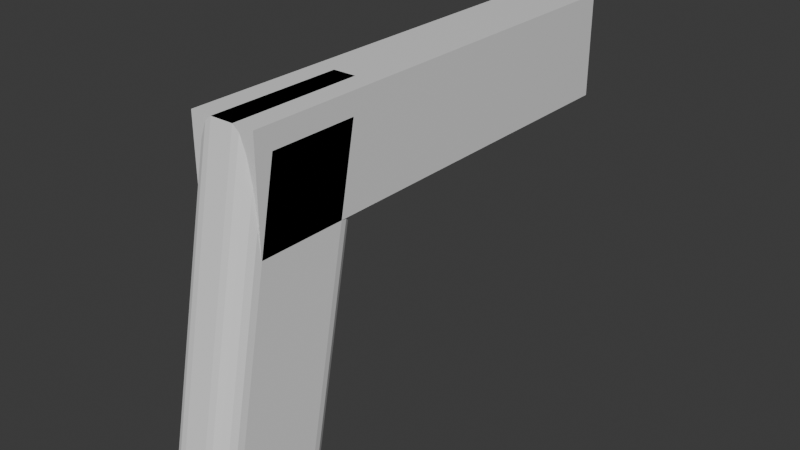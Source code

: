# Source: Gun2.blend  (saved by Blender 4.0.36; exported with 4.5.12 LTS)
import bpy
from mathutils import Matrix  # noqa: F401  (used for matrix-valued properties, if any)

bpy.ops.wm.read_factory_settings(use_empty=True)
scene = bpy.context.scene
scene.name = 'Scene'

# ---- collections
col_collection = bpy.data.collections.new('Collection'); scene.collection.children.link(col_collection)

# ---- materials (node trees are filled in below, after node groups)
mat_material = bpy.data.materials.new('Material')
mat_material.alpha_threshold = 0.0
mat_material.use_transparent_shadow = False
mat_material.roughness = 0.5
mat_material.line_color = (0.0, 0.0, 0.0, 1.0)

# ---- material node trees
mat_material.use_nodes = True; mat_material.node_tree.nodes.clear()
_N = mat_material.node_tree.nodes; _L = mat_material.node_tree.links
n0 = _N.new('ShaderNodeOutputMaterial'); n0.name = 'Material Output'; n0.location = (300, 300)
n1 = _N.new('ShaderNodeBsdfPrincipled'); n1.name = 'Principled BSDF'; n1.location = (10, 300)
n1.inputs[3].default_value = 1.45
_L.new(n1.outputs[0], n0.inputs[0])
n0.is_active_output = True

# ---- world
world_world = bpy.data.worlds.new('World'); scene.world = world_world
world_world.use_nodes = True; world_world.node_tree.nodes.clear()
_N = world_world.node_tree.nodes; _L = world_world.node_tree.links
n0 = _N.new('ShaderNodeOutputWorld'); n0.name = 'World Output'; n0.location = (300, 300)
n1 = _N.new('ShaderNodeBackground'); n1.name = 'Background'; n1.location = (10, 300)
n1.inputs[0].default_value = (0.05088, 0.05088, 0.05088, 1.0)
_L.new(n1.outputs[0], n0.inputs[0])
n0.is_active_output = True
world_world.color = (0.05088, 0.05088, 0.05088)
world_world.use_sun_shadow = False
world_world.sun_shadow_jitter_overblur = 0.0

# ---- meshes
me_cube = bpy.data.meshes.new('Cube')
me_cube.from_pydata([(0.0, 6.0, 1.0), (0.0, 6.0, -0.6), (0.0, -1.0, 1.0), (0.0, -1.0, -0.6), (-1.0, 6.0, 1.0), (-1.0, 6.0, -0.6), (-1.0, -1.0, 1.0), (-1.0, -1.0, -0.6)], [], [(0, 4, 6, 2), (3, 2, 6, 7), (7, 6, 4, 5), (5, 1, 3, 7), (1, 0, 2, 3), (5, 4, 0, 1)])
_uv = me_cube.uv_layers.new(name='UVMap')
_uv.uv.foreach_set('vector', [0.625, 0.5, 0.875, 0.5, 0.875, 0.75, 0.625, 0.75, 0.375, 0.75, 0.625, 0.75, 0.625, 1.0, 0.375, 1.0, 0.375, 0.0, 0.625, 0.0, 0.625, 0.25, 0.375, 0.25, 0.125, 0.5, 0.375, 0.5, 0.375, 0.75, 0.125, 0.75, 0.375, 0.5, 0.625, 0.5, 0.625, 0.75, 0.375, 0.75, 0.375, 0.25, 0.625, 0.25, 0.625, 0.5, 0.375, 0.5])
me_cube.materials.append(mat_material)
me_cube.use_mirror_vertex_groups = False
me_cube.update()
me_cylinder = bpy.data.meshes.new('Cylinder')
me_cylinder.from_pydata([(-1.693e-16, 0.7625, -5.311), (0.0, 1.0, 1.0), (0.1951, 0.7433, -5.311), (0.1951, 0.9808, 1.0), (0.3827, 0.6864, -5.311), (0.3827, 0.9239, 1.0), (0.5556, 0.594, -5.311), (0.5556, 0.8315, 1.0), (0.7071, 0.4696, -5.311), (0.7071, 0.7071, 1.0), (0.8315, 0.3181, -5.311), (0.8315, 0.5556, 1.0), (0.9239, 0.1452, -5.311), (0.9239, 0.3827, 1.0), (0.9808, -0.04239, -5.311), (0.9808, 0.1951, 1.0), (1.0, -0.2375, -5.311), (1.0, 0.0, 1.0), (0.9808, -0.4326, -5.311), (0.9808, -0.1951, 1.0), (0.9239, -0.6202, -5.311), (0.9239, -0.3827, 1.0), (0.8315, -0.7931, -5.311), (0.8315, -0.5556, 1.0), (0.7071, -0.9446, -5.311), (0.7071, -0.7071, 1.0), (0.5556, -1.069, -5.311), (0.5556, -0.8315, 1.0), (0.3827, -1.161, -5.311), (0.3827, -0.9239, 1.0), (0.1951, -1.218, -5.311), (0.1951, -0.9808, 1.0), (-1.693e-16, -1.237, -5.311), (0.0, -1.0, 1.0), (-0.1951, -1.218, -5.311), (-0.1951, -0.9808, 1.0), (-0.3827, -1.161, -5.311), (-0.3827, -0.9239, 1.0), (-0.5556, -1.069, -5.311), (-0.5556, -0.8315, 1.0), (-0.7071, -0.9446, -5.311), (-0.7071, -0.7071, 1.0), (-0.8315, -0.7931, -5.311), (-0.8315, -0.5556, 1.0), (-0.9239, -0.6202, -5.311), (-0.9239, -0.3827, 1.0), (-0.9808, -0.4326, -5.311), (-0.9808, -0.1951, 1.0), (-1.0, -0.2375, -5.311), (-1.0, 0.0, 1.0), (-0.9808, -0.04239, -5.311), (-0.9808, 0.1951, 1.0), (-0.9239, 0.1452, -5.311), (-0.9239, 0.3827, 1.0), (-0.8315, 0.3181, -5.311), (-0.8315, 0.5556, 1.0), (-0.7071, 0.4696, -5.311), (-0.7071, 0.7071, 1.0), (-0.5556, 0.594, -5.311), (-0.5556, 0.8315, 1.0), (-0.3827, 0.6864, -5.311), (-0.3827, 0.9239, 1.0), (-0.1951, 0.7433, -5.311), (-0.1951, 0.9808, 1.0)], [], [(0, 1, 3, 2), (2, 3, 5, 4), (4, 5, 7, 6), (6, 7, 9, 8), (8, 9, 11, 10), (10, 11, 13, 12), (12, 13, 15, 14), (14, 15, 17, 16), (16, 17, 19, 18), (18, 19, 21, 20), (20, 21, 23, 22), (22, 23, 25, 24), (24, 25, 27, 26), (26, 27, 29, 28), (28, 29, 31, 30), (30, 31, 33, 32), (32, 33, 35, 34), (34, 35, 37, 36), (36, 37, 39, 38), (38, 39, 41, 40), (40, 41, 43, 42), (42, 43, 45, 44), (44, 45, 47, 46), (46, 47, 49, 48), (48, 49, 51, 50), (50, 51, 53, 52), (52, 53, 55, 54), (54, 55, 57, 56), (56, 57, 59, 58), (58, 59, 61, 60), (3, 1, 63, 61, 59, 57, 55, 53, 51, 49, 47, 45, 43, 41, 39, 37, 35, 33, 31, 29, 27, 25, 23, 21, 19, 17, 15, 13, 11, 9, 7, 5), (60, 61, 63, 62), (62, 63, 1, 0), (0, 2, 4, 6, 8, 10, 12, 14, 16, 18, 20, 22, 24, 26, 28, 30, 32, 34, 36, 38, 40, 42, 44, 46, 48, 50, 52, 54, 56, 58, 60, 62)])
_uv = me_cylinder.uv_layers.new(name='UVMap')
_uv.uv.foreach_set('vector', [1.0, 0.5, 1.0, 1.0, 0.9688, 1.0, 0.9688, 0.5, 0.9688, 0.5, 0.9688, 1.0, 0.9375, 1.0, 0.9375, 0.5, 0.9375, 0.5, 0.9375, 1.0, 0.9062, 1.0, 0.9062, 0.5, 0.9062, 0.5, 0.9062, 1.0, 0.875, 1.0, 0.875, 0.5, 0.875, 0.5, 0.875, 1.0, 0.8438, 1.0, 0.8438, 0.5, 0.8438, 0.5, 0.8438, 1.0, 0.8125, 1.0, 0.8125, 0.5, 0.8125, 0.5, 0.8125, 1.0, 0.7812, 1.0, 0.7812, 0.5, 0.7812, 0.5, 0.7812, 1.0, 0.75, 1.0, 0.75, 0.5, 0.75, 0.5, 0.75, 1.0, 0.7188, 1.0, 0.7188, 0.5, 0.7188, 0.5, 0.7188, 1.0, 0.6875, 1.0, 0.6875, 0.5, 0.6875, 0.5, 0.6875, 1.0, 0.6562, 1.0, 0.6562, 0.5, 0.6562, 0.5, 0.6562, 1.0, 0.625, 1.0, 0.625, 0.5, 0.625, 0.5, 0.625, 1.0, 0.5938, 1.0, 0.5938, 0.5, 0.5938, 0.5, 0.5938, 1.0, 0.5625, 1.0, 0.5625, 0.5, 0.5625, 0.5, 0.5625, 1.0, 0.5312, 1.0, 0.5312, 0.5, 0.5312, 0.5, 0.5312, 1.0, 0.5, 1.0, 0.5, 0.5, 0.5, 0.5, 0.5, 1.0, 0.4688, 1.0, 0.4688, 0.5, 0.4688, 0.5, 0.4688, 1.0, 0.4375, 1.0, 0.4375, 0.5, 0.4375, 0.5, 0.4375, 1.0, 0.4062, 1.0, 0.4062, 0.5, 0.4062, 0.5, 0.4062, 1.0, 0.375, 1.0, 0.375, 0.5, 0.375, 0.5, 0.375, 1.0, 0.3438, 1.0, 0.3438, 0.5, 0.3438, 0.5, 0.3438, 1.0, 0.3125, 1.0, 0.3125, 0.5, 0.3125, 0.5, 0.3125, 1.0, 0.2812, 1.0, 0.2812, 0.5, 0.2812, 0.5, 0.2812, 1.0, 0.25, 1.0, 0.25, 0.5, 0.25, 0.5, 0.25, 1.0, 0.2188, 1.0, 0.2188, 0.5, 0.2188, 0.5, 0.2188, 1.0, 0.1875, 1.0, 0.1875, 0.5, 0.1875, 0.5, 0.1875, 1.0, 0.1562, 1.0, 0.1562, 0.5, 0.1562, 0.5, 0.1562, 1.0, 0.125, 1.0, 0.125, 0.5, 0.125, 0.5, 0.125, 1.0, 0.09375, 1.0, 0.09375, 0.5, 0.09375, 0.5, 0.09375, 1.0, 0.0625, 1.0, 0.0625, 0.5, 0.2968, 0.4854, 0.25, 0.49, 0.2032, 0.4854, 0.1582, 0.4717, 0.1167, 0.4496, 0.08029, 0.4197, 0.05045, 0.3833, 0.02827, 0.3418, 0.01461, 0.2968, 0.01, 0.25, 0.01461, 0.2032, 0.02827, 0.1582, 0.05045, 0.1167, 0.08029, 0.08029, 0.1167, 0.05045, 0.1582, 0.02827, 0.2032, 0.01461, 0.25, 0.01, 0.2968, 0.01461, 0.3418, 0.02827, 0.3833, 0.05045, 0.4197, 0.08029, 0.4496, 0.1167, 0.4717, 0.1582, 0.4854, 0.2032, 0.49, 0.25, 0.4854, 0.2968, 0.4717, 0.3418, 0.4496, 0.3833, 0.4197, 0.4197, 0.3833, 0.4496, 0.3418, 0.4717, 0.0625, 0.5, 0.0625, 1.0, 0.03125, 1.0, 0.03125, 0.5, 0.03125, 0.5, 0.03125, 1.0, 0.0, 1.0, 0.0, 0.5, 0.75, 0.49, 0.7968, 0.4854, 0.8418, 0.4717, 0.8833, 0.4496, 0.9197, 0.4197, 0.9496, 0.3833, 0.9717, 0.3418, 0.9854, 0.2968, 0.99, 0.25, 0.9854, 0.2032, 0.9717, 0.1582, 0.9496, 0.1167, 0.9197, 0.08029, 0.8833, 0.05045, 0.8418, 0.02827, 0.7968, 0.01461, 0.75, 0.01, 0.7032, 0.01461, 0.6582, 0.02827, 0.6167, 0.05045, 0.5803, 0.08029, 0.5504, 0.1167, 0.5283, 0.1582, 0.5146, 0.2032, 0.51, 0.25, 0.5146, 0.2968, 0.5283, 0.3418, 0.5504, 0.3833, 0.5803, 0.4197, 0.6167, 0.4496, 0.6582, 0.4717, 0.7032, 0.4854])
me_cylinder.update()
me_cube_001 = bpy.data.meshes.new('Cube.001')
me_cube_001.from_pydata([(-0.6731, -1.936, -3.679), (-1.0, -1.669, -4.0), (-0.7741, -1.94, -3.779), (-0.8653, -1.91, -3.868), (-0.9376, -1.851, -3.939), (-0.984, -1.768, -3.984), (-0.6731, -1.0, 1.0), (-1.0, -0.7342, 0.6731), (-0.7741, -0.987, 0.984), (-0.8653, -0.9492, 0.9376), (-0.9376, -0.8904, 0.8653), (-0.984, -0.8163, 0.7741), (-1.0, -0.3333, -4.0), (-0.6731, 0.0, -4.0), (-0.984, -0.2303, -4.0), (-0.9376, -0.1374, -4.0), (-0.8653, -0.06366, -4.0), (-0.7741, -0.01631, -4.0), (-0.6731, 1.0, 1.0), (-1.0, 0.6013, 0.6731), (-0.7741, 0.9805, 0.984), (-0.8653, 0.9239, 0.9376), (-0.9376, 0.8356, 0.8653), (-0.984, 0.7245, 0.7741), (-0.3269, -1.936, -3.679), (0.0, -1.669, -4.0), (-0.2259, -1.94, -3.779), (-0.1347, -1.91, -3.868), (-0.06243, -1.851, -3.939), (-0.016, -1.768, -3.984), (-0.3269, -1.0, 1.0), (0.0, -0.7342, 0.6731), (-0.2259, -0.987, 0.984), (-0.1347, -0.9492, 0.9376), (-0.06243, -0.8904, 0.8653), (-0.016, -0.8163, 0.7741), (-0.3269, 0.0, -4.0), (0.0, -0.3333, -4.0), (-0.2259, -0.01631, -4.0), (-0.1347, -0.06366, -4.0), (-0.06243, -0.1374, -4.0), (-0.016, -0.2303, -4.0), (0.0, 0.6013, 0.6731), (-0.3269, 1.0, 1.0), (-0.016, 0.7245, 0.7741), (-0.06243, 0.8356, 0.8653), (-0.1347, 0.9239, 0.9376), (-0.2259, 0.9805, 0.984)], [], [(24, 30, 6, 0), (37, 42, 31, 25), (43, 18, 6, 30), (1, 7, 19, 12), (13, 18, 43, 36), (0, 6, 8, 2), (2, 8, 9, 3), (3, 9, 10, 4), (4, 10, 11, 5), (5, 11, 7, 1), (6, 18, 20, 8), (8, 20, 21, 9), (9, 21, 22, 10), (10, 22, 23, 11), (11, 23, 19, 7), (18, 13, 17, 20), (20, 17, 16, 21), (21, 16, 15, 22), (22, 15, 14, 23), (23, 14, 12, 19), (42, 37, 41, 44), (44, 41, 40, 45), (45, 40, 39, 46), (46, 39, 38, 47), (47, 38, 36, 43), (43, 30, 32, 47), (47, 32, 33, 46), (46, 33, 34, 45), (45, 34, 35, 44), (44, 35, 31, 42), (30, 24, 26, 32), (32, 26, 27, 33), (33, 27, 28, 34), (34, 28, 29, 35), (35, 29, 25, 31), (1, 25, 29, 5), (5, 29, 28, 4), (4, 28, 27, 3), (3, 27, 26, 2), (2, 26, 24, 0), (12, 14, 15, 16, 17, 13, 36, 38, 39, 40, 41, 37, 25, 1)])
_uv = me_cube_001.uv_layers.new(name='UVMap')
_uv.uv.foreach_set('vector', [0.391, 0.8317, 0.625, 0.8317, 0.625, 0.9183, 0.391, 0.9183, 0.375, 0.5417, 0.6087, 0.5417, 0.6087, 0.7086, 0.375, 0.7086, 0.7067, 0.5, 0.7933, 0.5, 0.7933, 0.75, 0.7067, 0.75, 0.375, 0.04139, 0.6087, 0.0414, 0.6087, 0.2083, 0.375, 0.2083, 0.375, 0.3317, 0.625, 0.3317, 0.625, 0.4183, 0.375, 0.4183, 0.391, 0.9183, 0.625, 0.9183, 0.6244, 0.9435, 0.3862, 0.9435, 0.3862, 0.9435, 0.6244, 0.9435, 0.6225, 1.0, 0.3822, 1.0, 0.3822, 0.0, 0.6225, 0.0, 0.6183, 0.01706, 0.3781, 0.01706, 0.3781, 0.01706, 0.6183, 0.01706, 0.6137, 0.02861, 0.3758, 0.0286, 0.3758, 0.0286, 0.6137, 0.02861, 0.6087, 0.0414, 0.375, 0.04139, 0.7933, 0.75, 0.7933, 0.5, 0.8185, 0.5024, 0.8185, 0.7484, 0.8185, 0.7484, 0.8185, 0.5024, 0.875, 0.5095, 0.875, 0.7437, 0.625, 0.006346, 0.625, 0.2405, 0.6183, 0.2328, 0.6183, 0.01706, 0.6183, 0.01706, 0.6183, 0.2328, 0.6137, 0.2212, 0.6137, 0.02861, 0.6137, 0.02861, 0.6137, 0.2212, 0.6087, 0.2083, 0.6087, 0.0414, 0.625, 0.3317, 0.375, 0.3317, 0.3748, 0.3065, 0.624, 0.3065, 0.624, 0.3065, 0.3748, 0.3065, 0.3744, 0.2837, 0.6213, 0.2837, 0.6213, 0.2837, 0.3744, 0.2837, 0.375, 0.2328, 0.6183, 0.2328, 0.6183, 0.2328, 0.375, 0.2328, 0.375, 0.2212, 0.6137, 0.2212, 0.6137, 0.2212, 0.375, 0.2212, 0.375, 0.2083, 0.6087, 0.2083, 0.6087, 0.5417, 0.375, 0.5417, 0.375, 0.5288, 0.6137, 0.5288, 0.6137, 0.5288, 0.375, 0.5288, 0.375, 0.5172, 0.6183, 0.5172, 0.6183, 0.5172, 0.375, 0.5172, 0.3744, 0.4663, 0.6213, 0.4663, 0.6213, 0.4663, 0.3744, 0.4663, 0.3748, 0.4435, 0.624, 0.4435, 0.624, 0.4435, 0.3748, 0.4435, 0.375, 0.4183, 0.625, 0.4183, 0.7067, 0.5, 0.7067, 0.75, 0.6815, 0.7484, 0.6815, 0.5024, 0.6815, 0.5024, 0.6815, 0.7484, 0.6587, 0.7437, 0.6587, 0.5095, 0.6587, 0.5095, 0.6587, 0.7437, 0.6183, 0.7329, 0.6183, 0.5172, 0.6183, 0.5172, 0.6183, 0.7329, 0.6137, 0.7214, 0.6137, 0.5288, 0.6137, 0.5288, 0.6137, 0.7214, 0.6087, 0.7086, 0.6087, 0.5417, 0.625, 0.8317, 0.391, 0.8317, 0.3862, 0.8065, 0.6244, 0.8065, 0.6244, 0.8065, 0.3862, 0.8065, 0.3822, 0.7837, 0.6225, 0.7837, 0.6225, 0.7837, 0.3822, 0.7837, 0.3781, 0.7329, 0.6183, 0.7329, 0.6183, 0.7329, 0.3781, 0.7329, 0.3758, 0.7214, 0.6137, 0.7214, 0.6137, 0.7214, 0.3758, 0.7214, 0.375, 0.7086, 0.6087, 0.7086, 0.125, 0.7086, 0.375, 0.7086, 0.371, 0.721, 0.129, 0.721, 0.129, 0.721, 0.371, 0.721, 0.3594, 0.7314, 0.1406, 0.7314, 0.1406, 0.7314, 0.3594, 0.7314, 0.3413, 0.75, 0.1587, 0.75, 0.375, 0.9663, 0.375, 0.7837, 0.3862, 0.8065, 0.3862, 0.9435, 0.3862, 0.9435, 0.3862, 0.8065, 0.391, 0.8317, 0.391, 0.9183, 0.125, 0.5417, 0.129, 0.5288, 0.1406, 0.5172, 0.1587, 0.508, 0.1815, 0.502, 0.2067, 0.5, 0.2933, 0.5, 0.3185, 0.502, 0.3413, 0.508, 0.3594, 0.5172, 0.371, 0.5288, 0.375, 0.5417, 0.375, 0.7086, 0.125, 0.7086])
me_cube_001.update()
me_cylinder_001 = bpy.data.meshes.new('Cylinder.001')
me_cylinder_001.from_pydata([(0.0, 0.9, -0.9), (0.0, 0.9, 12.3), (0.1756, 0.8827, -0.9), (0.1756, 0.8827, 12.3), (0.3444, 0.8315, -0.9), (0.3444, 0.8315, 12.3), (0.5, 0.7483, -0.9), (0.5, 0.7483, 12.3), (0.6364, 0.6364, -0.9), (0.6364, 0.6364, 12.3), (0.7483, 0.5, -0.9), (0.7483, 0.5, 12.3), (0.8315, 0.3444, -0.9), (0.8315, 0.3444, 12.3), (0.8827, 0.1756, -0.9), (0.8827, 0.1756, 12.3), (0.9, -2.98e-09, -0.9), (0.9, 4.953e-07, 12.3), (0.8827, -0.1756, -0.9), (0.8827, -0.1756, 12.3), (0.8315, -0.3444, -0.9), (0.8315, -0.3444, 12.3), (0.7483, -0.5, -0.9), (0.7483, -0.5, 12.3), (0.6364, -0.6364, -0.9), (0.6364, -0.6364, 12.3), (0.5, -0.7483, -0.9), (0.5, -0.7483, 12.3), (0.3444, -0.8315, -0.9), (0.3444, -0.8315, 12.3), (0.1756, -0.8827, -0.9), (0.1756, -0.8827, 12.3), (0.0, -0.9, -0.9), (0.0, -0.9, 12.3), (-0.1756, -0.8827, -0.9), (-0.1756, -0.8827, 12.3), (-0.3444, -0.8315, -0.9), (-0.3444, -0.8315, 12.3), (-0.5, -0.7483, -0.9), (-0.5, -0.7483, 12.3), (-0.6364, -0.6364, -0.9), (-0.6364, -0.6364, 12.3), (-0.7483, -0.5, -0.9), (-0.7483, -0.5, 12.3), (-0.8315, -0.3444, -0.9), (-0.8315, -0.3444, 12.3), (-0.8827, -0.1756, -0.9), (-0.8827, -0.1756, 12.3), (-0.9, -2.98e-09, -0.9), (-0.9, 4.953e-07, 12.3), (-0.8827, 0.1756, -0.9), (-0.8827, 0.1756, 12.3), (-0.8315, 0.3444, -0.9), (-0.8315, 0.3444, 12.3), (-0.7483, 0.5, -0.9), (-0.7483, 0.5, 12.3), (-0.6364, 0.6364, -0.9), (-0.6364, 0.6364, 12.3), (-0.5, 0.7483, -0.9), (-0.5, 0.7483, 12.3), (-0.3444, 0.8315, -0.9), (-0.3444, 0.8315, 12.3), (-0.1756, 0.8827, -0.9), (-0.1756, 0.8827, 12.3)], [], [(0, 1, 3, 2), (2, 3, 5, 4), (4, 5, 7, 6), (6, 7, 9, 8), (8, 9, 11, 10), (10, 11, 13, 12), (12, 13, 15, 14), (14, 15, 17, 16), (16, 17, 19, 18), (18, 19, 21, 20), (20, 21, 23, 22), (22, 23, 25, 24), (24, 25, 27, 26), (26, 27, 29, 28), (28, 29, 31, 30), (30, 31, 33, 32), (32, 33, 35, 34), (34, 35, 37, 36), (36, 37, 39, 38), (38, 39, 41, 40), (40, 41, 43, 42), (42, 43, 45, 44), (44, 45, 47, 46), (46, 47, 49, 48), (48, 49, 51, 50), (50, 51, 53, 52), (52, 53, 55, 54), (54, 55, 57, 56), (56, 57, 59, 58), (58, 59, 61, 60), (3, 1, 63, 61, 59, 57, 55, 53, 51, 49, 47, 45, 43, 41, 39, 37, 35, 33, 31, 29, 27, 25, 23, 21, 19, 17, 15, 13, 11, 9, 7, 5), (60, 61, 63, 62), (62, 63, 1, 0), (0, 2, 4, 6, 8, 10, 12, 14, 16, 18, 20, 22, 24, 26, 28, 30, 32, 34, 36, 38, 40, 42, 44, 46, 48, 50, 52, 54, 56, 58, 60, 62)])
_uv = me_cylinder_001.uv_layers.new(name='UVMap')
_uv.uv.foreach_set('vector', [1.0, 0.5, 1.0, 1.0, 0.9688, 1.0, 0.9688, 0.5, 0.9688, 0.5, 0.9688, 1.0, 0.9375, 1.0, 0.9375, 0.5, 0.9375, 0.5, 0.9375, 1.0, 0.9062, 1.0, 0.9062, 0.5, 0.9062, 0.5, 0.9062, 1.0, 0.875, 1.0, 0.875, 0.5, 0.875, 0.5, 0.875, 1.0, 0.8438, 1.0, 0.8438, 0.5, 0.8438, 0.5, 0.8438, 1.0, 0.8125, 1.0, 0.8125, 0.5, 0.8125, 0.5, 0.8125, 1.0, 0.7812, 1.0, 0.7812, 0.5, 0.7812, 0.5, 0.7812, 1.0, 0.75, 1.0, 0.75, 0.5, 0.75, 0.5, 0.75, 1.0, 0.7188, 1.0, 0.7188, 0.5, 0.7188, 0.5, 0.7188, 1.0, 0.6875, 1.0, 0.6875, 0.5, 0.6875, 0.5, 0.6875, 1.0, 0.6562, 1.0, 0.6562, 0.5, 0.6562, 0.5, 0.6562, 1.0, 0.625, 1.0, 0.625, 0.5, 0.625, 0.5, 0.625, 1.0, 0.5938, 1.0, 0.5938, 0.5, 0.5938, 0.5, 0.5938, 1.0, 0.5625, 1.0, 0.5625, 0.5, 0.5625, 0.5, 0.5625, 1.0, 0.5312, 1.0, 0.5312, 0.5, 0.5312, 0.5, 0.5312, 1.0, 0.5, 1.0, 0.5, 0.5, 0.5, 0.5, 0.5, 1.0, 0.4688, 1.0, 0.4688, 0.5, 0.4688, 0.5, 0.4688, 1.0, 0.4375, 1.0, 0.4375, 0.5, 0.4375, 0.5, 0.4375, 1.0, 0.4062, 1.0, 0.4062, 0.5, 0.4062, 0.5, 0.4062, 1.0, 0.375, 1.0, 0.375, 0.5, 0.375, 0.5, 0.375, 1.0, 0.3438, 1.0, 0.3438, 0.5, 0.3438, 0.5, 0.3438, 1.0, 0.3125, 1.0, 0.3125, 0.5, 0.3125, 0.5, 0.3125, 1.0, 0.2812, 1.0, 0.2812, 0.5, 0.2812, 0.5, 0.2812, 1.0, 0.25, 1.0, 0.25, 0.5, 0.25, 0.5, 0.25, 1.0, 0.2188, 1.0, 0.2188, 0.5, 0.2188, 0.5, 0.2188, 1.0, 0.1875, 1.0, 0.1875, 0.5, 0.1875, 0.5, 0.1875, 1.0, 0.1562, 1.0, 0.1562, 0.5, 0.1562, 0.5, 0.1562, 1.0, 0.125, 1.0, 0.125, 0.5, 0.125, 0.5, 0.125, 1.0, 0.09375, 1.0, 0.09375, 0.5, 0.09375, 0.5, 0.09375, 1.0, 0.0625, 1.0, 0.0625, 0.5, 0.2968, 0.4854, 0.25, 0.49, 0.2032, 0.4854, 0.1582, 0.4717, 0.1167, 0.4496, 0.08029, 0.4197, 0.05045, 0.3833, 0.02827, 0.3418, 0.01461, 0.2968, 0.01, 0.25, 0.01461, 0.2032, 0.02827, 0.1582, 0.05045, 0.1167, 0.08029, 0.08029, 0.1167, 0.05045, 0.1582, 0.02827, 0.2032, 0.01461, 0.25, 0.01, 0.2968, 0.01461, 0.3418, 0.02827, 0.3833, 0.05045, 0.4197, 0.08029, 0.4496, 0.1167, 0.4717, 0.1582, 0.4854, 0.2032, 0.49, 0.25, 0.4854, 0.2968, 0.4717, 0.3418, 0.4496, 0.3833, 0.4197, 0.4197, 0.3833, 0.4496, 0.3418, 0.4717, 0.0625, 0.5, 0.0625, 1.0, 0.03125, 1.0, 0.03125, 0.5, 0.03125, 0.5, 0.03125, 1.0, 0.0, 1.0, 0.0, 0.5, 0.75, 0.49, 0.7968, 0.4854, 0.8418, 0.4717, 0.8833, 0.4496, 0.9197, 0.4197, 0.9496, 0.3833, 0.9717, 0.3418, 0.9854, 0.2968, 0.99, 0.25, 0.9854, 0.2032, 0.9717, 0.1582, 0.9496, 0.1167, 0.9197, 0.08029, 0.8833, 0.05045, 0.8418, 0.02827, 0.7968, 0.01461, 0.75, 0.01, 0.7032, 0.01461, 0.6582, 0.02827, 0.6167, 0.05045, 0.5803, 0.08029, 0.5504, 0.1167, 0.5283, 0.1582, 0.5146, 0.2032, 0.51, 0.25, 0.5146, 0.2968, 0.5283, 0.3418, 0.5504, 0.3833, 0.5803, 0.4197, 0.6167, 0.4496, 0.6582, 0.4717, 0.7032, 0.4854])
me_cylinder_001.update()

# ---- objects
ob_cube = bpy.data.objects.new('Cube', me_cube)
ob_cylinder = bpy.data.objects.new('Cylinder', me_cylinder)
ob_cube_001 = bpy.data.objects.new('Cube.001', me_cube_001)
ob_cylinder_001 = bpy.data.objects.new('Cylinder.001', me_cylinder_001)

# ---- transforms, parenting, visibility, modifiers, constraints
ob_cube.location = (0.0, 0.0, 0.0)
ob_cube.lock_rotations_4d = False
ob_cube.empty_display_type = 'ARROWS'
ob_cube.lineart.crease_threshold = 0.0
_m = ob_cube.modifiers.new('Boolean', 'BOOLEAN')
_m.object = ob_cylinder_001
ob_cylinder.location = (-0.5, -0.6, -1.0)
ob_cylinder.rotation_euler = (-0.1787, -3.947e-17, 3.536e-18)
ob_cylinder.scale = (0.5, 0.5, 0.5)
ob_cube_001.location = (0.0, 0.0, 0.0)
ob_cylinder_001.location = (-0.5, 5.6, 0.1)
ob_cylinder_001.rotation_euler = (1.571, -0.0, 0.0)
ob_cylinder_001.scale = (0.5, 0.5, 0.5)

# ---- collection membership
col_collection.objects.link(ob_cube)
col_collection.objects.link(ob_cylinder)
col_collection.objects.link(ob_cube_001)
col_collection.objects.link(ob_cylinder_001)

# ---- scene / render settings (as saved in the file)
scene.frame_start = 1; scene.frame_end = 250; scene.frame_set(1)
scene.render.engine = 'BLENDER_EEVEE_NEXT'
scene.cycles.sampling_pattern = 'TABULATED_SOBOL'
bpy.context.view_layer.update()

# ---- added for rendering (the .blend has no active camera and no usable light): camera, sun
cam_auto = bpy.data.cameras.new('AutoCamera')
cam_auto.lens = 50.0
cam_auto.sensor_width = 36.0
cam_auto.clip_end = 1000.0
ob_auto_camera = bpy.data.objects.new('AutoCamera', cam_auto)
scene.collection.objects.link(ob_auto_camera)
ob_auto_camera.location = (8.26926, -8.46786, 5.51541)
ob_auto_camera.rotation_euler = (1.09748, -7.21219e-08, 0.694738)
scene.camera = ob_auto_camera
light_auto_sun = bpy.data.lights.new('AutoSun', 'SUN')
light_auto_sun.energy = 3.0
light_auto_sun.angle = 0.0523599
ob_auto_sun = bpy.data.objects.new('AutoSun', light_auto_sun)
scene.collection.objects.link(ob_auto_sun)
ob_auto_sun.rotation_euler = (0.872665, 0.174533, 0.523599)
bpy.context.view_layer.update()
